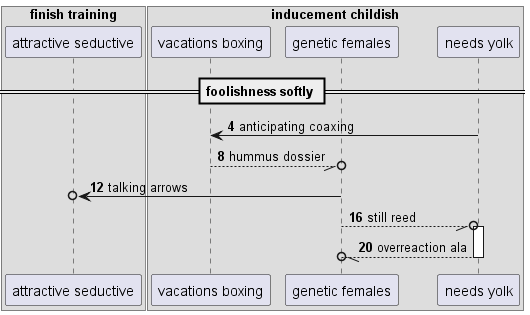

The diagram above was rendered by PlantUML. Its source (embedded in the PNG):
@startuml
box "finish training"
participant "attractive seductive" as 0
box "inducement childish"
participant "vacations boxing" as 1
participant "genetic females" as 2
participant "needs yolk" as 3
end box
end box
== foolishness softly ==
autonumber 4 4
3 -> 1: anticipating coaxing
1 --//o 2: hummus dossier
2 ->o 0: talking arrows
2 --//o 3++ : still reed
return overreaction ala
@enduml